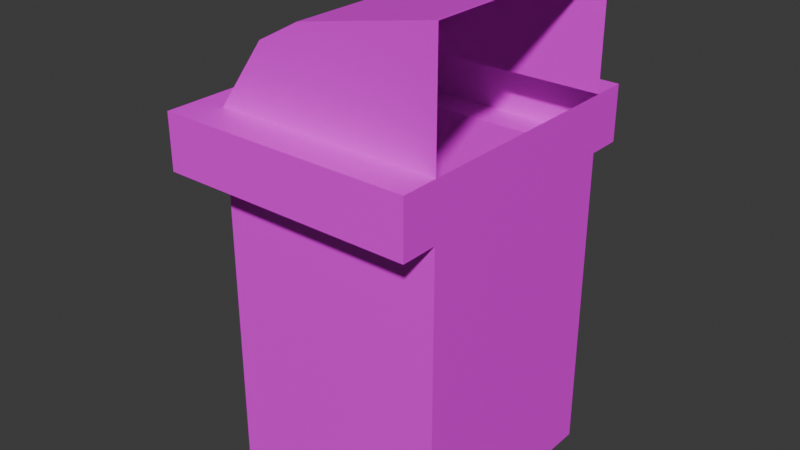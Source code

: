 # Source: BoteBasura.blend  (saved by Blender 5.2.44; exported with 4.5.12 LTS)
import bpy
from mathutils import Matrix  # noqa: F401  (used for matrix-valued properties, if any)

bpy.ops.wm.read_factory_settings(use_empty=True)
scene = bpy.context.scene
scene.name = 'Scene'

# ---- collections
col_collection = bpy.data.collections.new('Collection'); scene.collection.children.link(col_collection)

# ---- images (referenced by path relative to the original .blend; pixels are not part of the script)
import os
ASSET_DIR = os.environ.get("B2B_ASSET_DIR", "")  # directory of the original .blend (textures are referenced by path, not embedded)
HERE = os.path.dirname(os.path.abspath(__file__))  # packed textures are extracted next to this script under _unpacked/

def load_image(name, relpath, width, height, colorspace="sRGB"):
    """Load a texture the original file referenced (path relative to the .blend, or extracted next to this script)."""
    p = next((c for c in (os.path.join(HERE, relpath), os.path.join(ASSET_DIR, relpath)) if relpath and os.path.exists(c)), "")
    if p:
        img = bpy.data.images.load(p, check_existing=True)
        img.name = name
    else:  # same state as the original file: an image datablock whose file is absent (Cycles renders it pink)
        img = bpy.data.images.new(name, width, height)
        img.source = "FILE"
        img.filepath = "//" + (relpath or name)
    img.colorspace_settings.name = colorspace
    return img
img_basurafrontazul_png = load_image('BasuraFrontAzul.png', 'MODELOS/Diego/BoteBasura.fbm/BasuraFrontAzul.png', 1024, 1024, 'sRGB')

# ---- materials (node trees are filled in below, after node groups)
mat_material_001 = bpy.data.materials.new('Material.001')
mat_material_001.roughness = 0.5
mat_material_003 = bpy.data.materials.new('Material.003')
mat_material_003.roughness = 0.5

# ---- material node trees
mat_material_001.use_nodes = True; mat_material_001.node_tree.nodes.clear()
_N = mat_material_001.node_tree.nodes; _L = mat_material_001.node_tree.links
n0 = _N.new('ShaderNodeBsdfPrincipled'); n0.name = 'BSDF Principista'; n0.location = (0, 300)
n0.inputs[10].default_value = 0.005
n1 = _N.new('ShaderNodeOutputMaterial'); n1.name = 'Material'; n1.location = (280, 300)
n2 = _N.new('ShaderNodeTexImage'); n2.name = 'Imagen'; n2.location = (-480, 300)
n2.image = img_basurafrontazul_png
_L.new(n2.outputs[0], n0.inputs[0])
_L.new(n0.outputs[0], n1.inputs[0])
n1.is_active_output = True
mat_material_003.use_nodes = True; mat_material_003.node_tree.nodes.clear()
_N = mat_material_003.node_tree.nodes; _L = mat_material_003.node_tree.links
n0 = _N.new('ShaderNodeBsdfPrincipled'); n0.name = 'BSDF Principista'; n0.location = (0, 300)
n0.inputs[10].default_value = 0.005
n1 = _N.new('ShaderNodeOutputMaterial'); n1.name = 'Material'; n1.location = (280, 300)
n2 = _N.new('ShaderNodeTexImage'); n2.name = 'Imagen'; n2.location = (-480, 300)
n2.image = img_basurafrontazul_png
_L.new(n2.outputs[0], n0.inputs[0])
_L.new(n0.outputs[0], n1.inputs[0])
n1.is_active_output = True

# ---- world
world_world = bpy.data.worlds.new('World'); scene.world = world_world
world_world.use_nodes = True; world_world.node_tree.nodes.clear()
_N = world_world.node_tree.nodes; _L = world_world.node_tree.links
n0 = _N.new('ShaderNodeOutputWorld'); n0.name = 'World Output'; n0.location = (200, 100)
n1 = _N.new('ShaderNodeBackground'); n1.name = 'Background'; n1.location = (-200, 100)
n1.inputs[0].default_value = (0.05088, 0.05088, 0.05088, 1.0)
_L.new(n1.outputs[0], n0.inputs[0])
n0.is_active_output = True
world_world.color = (0.05088, 0.05088, 0.05088)
world_world.sun_shadow_jitter_overblur = 0.0

# ---- meshes
me_cube_002 = bpy.data.meshes.new('Cube.002')
me_cube_002.from_pydata([(1.0, 1.0, -1.0), (1.0, -1.0, -1.0), (1.0, 1.0, 1.724), (1.0, -1.0, 1.724), (1.0, -0.5, -1.0), (1.0, -0.5, 1.724), (1.0, 0.5681, -1.0), (1.0, 0.5681, 1.724), (1.0, 1.0, 3.248), (1.0, 1.0, -1.0), (1.0, -1.0, 3.248), (1.0, -1.0, -1.0), (0.9866, 1.0, 3.248), (-1.0, 1.0, -1.0), (0.9866, -1.0, 3.248), (-1.0, -1.0, -1.0), (1.0, 1.0, 2.211), (-1.0, -1.0, 2.211), (1.0, -1.0, 2.211), (-1.0, 1.0, 2.211), (1.0, 1.0, 1.724), (1.0, -1.0, 1.724), (-1.0, 1.0, 1.724), (-1.0, -1.0, 1.724), (-0.1897, -1.0, 3.013), (1.0, 1.0, 2.634), (1.0, -1.0, 2.634), (-0.1897, 1.0, 3.013), (1.0, 1.0, 2.436), (1.0, -1.0, 2.436), (-0.5687, 1.0, 2.808), (-0.5687, -1.0, 2.808), (-1.0, -0.5, -1.0), (1.0, -0.5, 3.248), (0.9866, -0.5, 3.248), (1.0, -0.5, -1.0), (1.0, -0.5, 2.211), (-1.246, -0.5, 2.211), (-1.246, -0.5, 1.724), (1.0, -0.5, 1.724), (-0.1897, -0.5, 3.013), (-0.5687, -0.5, 2.808), (-1.246, -1.326, 1.724), (-1.246, -1.326, 2.211), (1.0, -0.8261, 2.211), (1.0, -1.326, 2.211), (1.0, -1.326, 1.724), (1.0, -0.8261, 1.724), (-1.246, -0.8261, 2.211), (-1.246, -0.8261, 1.724), (0.9866, 0.5681, 3.248), (1.0, 0.5681, -1.0), (-1.246, 0.5681, 2.211), (-1.246, 0.5681, 1.724), (-0.1897, 0.5681, 3.013), (-0.5687, 0.5681, 2.808), (-1.0, 0.5681, -1.0), (1.0, 0.5681, 3.248), (1.0, 0.5681, 2.211), (1.0, 0.5681, 1.724), (-1.246, 1.304, 2.211), (1.0, 1.304, 2.211), (-1.246, 0.8717, 2.211), (1.0, 1.304, 1.724), (-1.246, 1.304, 1.724), (-1.246, 0.8717, 1.724), (1.0, 0.8717, 2.211), (1.0, 0.8717, 1.724), (-0.6957, 1.0, -1.0), (0.9887, -1.0, 3.248), (-0.6957, -1.0, -1.0), (0.9887, 1.0, 3.248), (-0.6957, 1.0, 2.211), (-0.6957, -1.0, 2.211), (-0.6957, -1.0, 1.724), (-0.6957, 1.0, 1.724), (-0.008654, 1.0, 2.955), (-0.008654, -1.0, 2.955), (-0.33, -1.0, 2.752), (-0.33, 1.0, 2.752), (-0.6957, -0.5, -1.0), (0.9887, -0.5, 3.248), (-0.9417, -1.326, 2.211), (-0.9417, -1.326, 1.724), (0.9887, 0.5681, 3.248), (-0.6957, 0.5681, -1.0), (-0.9417, 1.304, 2.211), (-0.9417, 1.304, 1.724)], [], [(5, 1, 4), (7, 4, 6), (2, 6, 0), (34, 69, 81), (77, 14, 24), (50, 27, 54), (35, 70, 80), (71, 25, 76), (22, 65, 64), (17, 48, 43), (22, 87, 75), (74, 46, 83), (74, 15, 70), (56, 22, 13), (75, 9, 68), (76, 28, 79), (54, 30, 55), (78, 24, 31), (73, 31, 17), (55, 19, 52), (79, 16, 72), (17, 41, 37), (24, 41, 31), (23, 32, 15), (36, 47, 39), (58, 39, 59), (51, 80, 85), (14, 40, 24), (50, 81, 84), (44, 46, 47), (82, 42, 83), (43, 49, 42), (38, 48, 37), (17, 82, 73), (36, 45, 44), (23, 49, 38), (21, 47, 46), (12, 84, 71), (9, 85, 68), (72, 61, 86), (41, 52, 37), (40, 55, 41), (38, 56, 32), (37, 53, 38), (34, 54, 40), (86, 63, 87), (62, 64, 65), (61, 67, 63), (59, 66, 58), (16, 66, 61), (52, 65, 53), (59, 63, 67), (19, 62, 52), (60, 87, 64), (19, 86, 60), (68, 56, 13), (71, 57, 8), (73, 45, 18), (45, 83, 46), (84, 33, 57), (85, 32, 56), (30, 72, 19), (18, 78, 73), (29, 77, 78), (27, 79, 30), (22, 68, 13), (21, 70, 11), (23, 83, 42), (75, 63, 20), (12, 76, 27), (80, 15, 32), (26, 69, 77), (81, 10, 33), (5, 3, 1), (7, 5, 4), (2, 7, 6), (34, 14, 69), (77, 69, 14), (50, 12, 27), (35, 11, 70), (71, 8, 25), (22, 53, 65), (17, 37, 48), (22, 64, 87), (74, 21, 46), (74, 23, 15), (56, 53, 22), (75, 20, 9), (76, 25, 28), (54, 27, 30), (78, 77, 24), (73, 78, 31), (55, 30, 19), (79, 28, 16), (17, 31, 41), (24, 40, 41), (23, 38, 32), (36, 44, 47), (58, 36, 39), (51, 35, 80), (14, 34, 40), (50, 34, 81), (44, 45, 46), (82, 43, 42), (43, 48, 49), (38, 49, 48), (17, 43, 82), (36, 18, 45), (23, 42, 49), (21, 39, 47), (12, 50, 84), (9, 51, 85), (72, 16, 61), (41, 55, 52), (40, 54, 55), (38, 53, 56), (37, 52, 53), (34, 50, 54), (86, 61, 63), (62, 60, 64), (61, 66, 67), (59, 67, 66), (16, 58, 66), (52, 62, 65), (59, 20, 63), (19, 60, 62), (60, 86, 87), (19, 72, 86), (68, 85, 56), (71, 84, 57), (73, 82, 45), (45, 82, 83), (84, 81, 33), (85, 80, 32), (30, 79, 72), (18, 29, 78), (29, 26, 77), (27, 76, 79), (22, 75, 68), (21, 74, 70), (23, 74, 83), (75, 87, 63), (12, 71, 76), (80, 70, 15), (26, 10, 69), (81, 69, 10)])
me_cube_002.polygons.foreach_set('material_index', [0, 0, 0, 1, 1, 1, 1, 1, 1, 1, 1, 1, 1, 1, 1, 1, 1, 1, 1, 1, 1, 1, 1, 1, 1, 1, 1, 1, 1, 1, 1, 1, 1, 1, 1, 1, 1, 1, 1, 1, 1, 1, 1, 1, 1, 1, 1, 1, 1, 1, 1, 1, 1, 1, 1, 1, 1, 1, 1, 1, 1, 1, 1, 1, 1, 1, 1, 1, 1, 1, 1, 1, 1, 0, 0, 0, 1, 1, 1, 1, 1, 1, 1, 1, 1, 1, 1, 1, 1, 1, 1, 1, 1, 1, 1, 1, 1, 1, 1, 1, 1, 1, 1, 1, 1, 1, 1, 1, 1, 1, 1, 1, 1, 1, 1, 1, 1, 1, 1, 1, 1, 1, 1, 1, 1, 1, 1, 1, 1, 1, 1, 1, 1, 1, 1, 1, 1, 1, 1, 1, 1, 1, 1, 1, 1, 1])
_uv = me_cube_002.uv_layers.new(name='UVMap')
_uv.uv.foreach_set('vector', [0.2973, 1.0, 0.01306, -0.008446, 0.3008, -0.003453, 0.7212, 0.999, 0.3008, -0.003453, 0.7206, 0.003096, 0.9986, 1.002, 0.7206, 0.003096, 1.01, 0.009814, 0.9384, 0.1977, 0.9308, 0.2103, 0.9308, 0.1977, 0.8811, 0.2527, 0.8883, 0.2604, 0.8811, 0.2604, 0.8883, 0.09923, 0.8811, 0.1101, 0.8811, 0.09923, 0.8382, 0.1977, 0.7957, 0.2103, 0.7957, 0.1977, 0.8883, 0.1177, 0.8811, 0.1602, 0.8811, 0.1177, 0.8704, 0.1101, 0.8704, 0.09923, 0.8704, 0.1101, 0.8761, 0.05994, 0.8761, 0.07247, 0.8761, 0.05994, 0.8704, 0.1101, 0.8704, 0.1177, 0.8704, 0.1177, 0.8704, 0.2527, 0.8704, 0.2103, 0.8704, 0.2527, 0.8704, 0.2527, 0.8382, 0.2604, 0.8382, 0.2527, 0.8382, 0.09923, 0.8704, 0.1101, 0.8382, 0.1101, 0.8704, 0.1177, 0.8382, 0.1602, 0.8382, 0.1177, 0.8811, 0.1177, 0.8788, 0.1602, 0.8788, 0.1177, 0.8811, 0.09923, 0.8788, 0.1101, 0.8788, 0.09923, 0.8788, 0.2527, 0.8811, 0.2604, 0.8788, 0.2604, 0.8761, 0.2527, 0.8788, 0.2604, 0.8761, 0.2604, 0.8788, 0.09923, 0.8761, 0.1101, 0.8761, 0.09923, 0.8788, 0.1177, 0.8761, 0.1602, 0.8761, 0.1177, 0.8761, 0.05994, 0.8788, 0.07247, 0.8761, 0.07247, 0.8811, 0.05994, 0.8788, 0.07247, 0.8788, 0.05994, 0.8704, 0.05994, 0.8382, 0.07247, 0.8382, 0.05994, 0.8761, 0.1977, 0.8704, 0.1977, 0.8704, 0.1977, 0.8761, 0.171, 0.8704, 0.1977, 0.8704, 0.171, 0.8382, 0.171, 0.7957, 0.1977, 0.7957, 0.171, 0.8883, 0.05994, 0.8811, 0.07247, 0.8811, 0.05994, 0.9384, 0.171, 0.9308, 0.1977, 0.9308, 0.171, 0.8761, 0.1977, 0.8704, 0.2103, 0.8704, 0.1977, 0.8761, 0.2527, 0.8704, 0.2604, 0.8704, 0.2527, 0.8761, 0.05994, 0.8704, 0.07247, 0.8704, 0.05994, 0.8704, 0.07247, 0.8761, 0.07247, 0.8761, 0.07247, 0.8761, 0.2604, 0.8761, 0.2527, 0.8761, 0.2527, 0.0, 0.0, 0.0, 0.0, 0.0, 0.0, 0.8704, 0.05994, 0.8704, 0.07247, 0.8704, 0.07247, 0.5353, 0.75, 0.5353, 0.6875, 0.5353, 0.75, 0.9384, 0.1602, 0.9308, 0.171, 0.9308, 0.1602, 0.8382, 0.1602, 0.7957, 0.171, 0.7957, 0.1602, 0.8761, 0.1177, 0.8761, 0.1602, 0.8761, 0.1177, 0.8788, 0.07247, 0.8761, 0.09923, 0.8761, 0.07247, 0.8811, 0.07247, 0.8788, 0.09923, 0.8788, 0.07247, 0.8704, 0.07247, 0.8382, 0.09923, 0.8382, 0.07247, 0.8761, 0.07247, 0.8704, 0.09923, 0.8704, 0.07247, 0.8883, 0.07247, 0.8811, 0.09923, 0.8811, 0.07247, 0.8761, 0.1177, 0.8704, 0.1602, 0.8704, 0.1177, 0.8761, 0.09923, 0.8704, 0.1101, 0.8704, 0.09923, 0.8761, 0.1602, 0.8704, 0.171, 0.8704, 0.1602, 0.8704, 0.171, 0.8761, 0.171, 0.8761, 0.171, 0.0, 0.0, 0.0, 0.0, 0.0, 0.0, 0.8761, 0.09923, 0.8704, 0.09923, 0.8704, 0.09923, 0.5353, 0.554, 0.5353, 0.5, 0.5353, 0.554, 0.8761, 0.1101, 0.8761, 0.09923, 0.8761, 0.09923, 0.8761, 0.1101, 0.8704, 0.1177, 0.8704, 0.1101, 0.8761, 0.1101, 0.8761, 0.1177, 0.8761, 0.1101, 0.7957, 0.1602, 0.7881, 0.171, 0.7881, 0.1602, 0.9308, 0.1602, 0.8883, 0.171, 0.8883, 0.1602, 0.8761, 0.2527, 0.8761, 0.2103, 0.8761, 0.2103, 0.8761, 0.2103, 0.8704, 0.2527, 0.8704, 0.2103, 0.9308, 0.171, 0.8883, 0.1977, 0.8883, 0.171, 0.7957, 0.171, 0.7881, 0.1977, 0.7881, 0.171, 0.8788, 0.1101, 0.8761, 0.1177, 0.8761, 0.1101, 0.8761, 0.2103, 0.8788, 0.2527, 0.8761, 0.2527, 0.8788, 0.2103, 0.8811, 0.2527, 0.8788, 0.2527, 0.8811, 0.1101, 0.8788, 0.1177, 0.8788, 0.1101, 0.8704, 0.1101, 0.8382, 0.1177, 0.8382, 0.1101, 0.8704, 0.2103, 0.8382, 0.2527, 0.8382, 0.2103, 0.8704, 0.2604, 0.8704, 0.2527, 0.8704, 0.2604, 0.8704, 0.1177, 0.8704, 0.1602, 0.8704, 0.1602, 0.8883, 0.1101, 0.8811, 0.1177, 0.8811, 0.1101, 0.7957, 0.1977, 0.7881, 0.2103, 0.7881, 0.1977, 0.8811, 0.2103, 0.8883, 0.2527, 0.8811, 0.2527, 0.9308, 0.1977, 0.8883, 0.2103, 0.8883, 0.1977, 0.2973, 1.0, 0.009592, 0.9952, 0.01306, -0.008446, 0.7212, 0.999, 0.2973, 1.0, 0.3008, -0.003453, 0.9986, 1.002, 0.7212, 0.999, 0.7206, 0.003096, 0.9384, 0.1977, 0.9384, 0.2103, 0.9308, 0.2103, 0.8811, 0.2527, 0.8883, 0.2527, 0.8883, 0.2604, 0.8883, 0.09923, 0.8883, 0.1101, 0.8811, 0.1101, 0.8382, 0.1977, 0.8382, 0.2103, 0.7957, 0.2103, 0.8883, 0.1177, 0.8883, 0.1602, 0.8811, 0.1602, 0.8704, 0.1101, 0.8704, 0.09923, 0.8704, 0.09923, 0.8761, 0.05994, 0.8761, 0.07247, 0.8761, 0.07247, 0.8704, 0.1101, 0.8704, 0.1101, 0.8704, 0.1177, 0.8704, 0.2527, 0.8704, 0.2103, 0.8704, 0.2103, 0.8704, 0.2527, 0.8704, 0.2604, 0.8382, 0.2604, 0.8382, 0.09923, 0.8704, 0.09923, 0.8704, 0.1101, 0.8704, 0.1177, 0.8704, 0.1602, 0.8382, 0.1602, 0.8811, 0.1177, 0.8811, 0.1602, 0.8788, 0.1602, 0.8811, 0.09923, 0.8811, 0.1101, 0.8788, 0.1101, 0.8788, 0.2527, 0.8811, 0.2527, 0.8811, 0.2604, 0.8761, 0.2527, 0.8788, 0.2527, 0.8788, 0.2604, 0.8788, 0.09923, 0.8788, 0.1101, 0.8761, 0.1101, 0.8788, 0.1177, 0.8788, 0.1602, 0.8761, 0.1602, 0.8761, 0.05994, 0.8788, 0.05994, 0.8788, 0.07247, 0.8811, 0.05994, 0.8811, 0.07247, 0.8788, 0.07247, 0.8704, 0.05994, 0.8704, 0.07247, 0.8382, 0.07247, 0.8761, 0.1977, 0.8761, 0.1977, 0.8704, 0.1977, 0.8761, 0.171, 0.8761, 0.1977, 0.8704, 0.1977, 0.8382, 0.171, 0.8382, 0.1977, 0.7957, 0.1977, 0.8883, 0.05994, 0.8883, 0.07247, 0.8811, 0.07247, 0.9384, 0.171, 0.9384, 0.1977, 0.9308, 0.1977, 0.8761, 0.1977, 0.8761, 0.2103, 0.8704, 0.2103, 0.8761, 0.2527, 0.8761, 0.2604, 0.8704, 0.2604, 0.8761, 0.05994, 0.8761, 0.07247, 0.8704, 0.07247, 0.8704, 0.07247, 0.8704, 0.07247, 0.8761, 0.07247, 0.8761, 0.2604, 0.8761, 0.2604, 0.8761, 0.2527, 0.0, 0.0, 0.0, 0.0, 0.0, 0.0, 0.8704, 0.05994, 0.8704, 0.05994, 0.8704, 0.07247, 0.5353, 0.75, 0.5353, 0.6875, 0.5353, 0.6875, 0.9384, 0.1602, 0.9384, 0.171, 0.9308, 0.171, 0.8382, 0.1602, 0.8382, 0.171, 0.7957, 0.171, 0.8761, 0.1177, 0.8761, 0.1602, 0.8761, 0.1602, 0.8788, 0.07247, 0.8788, 0.09923, 0.8761, 0.09923, 0.8811, 0.07247, 0.8811, 0.09923, 0.8788, 0.09923, 0.8704, 0.07247, 0.8704, 0.09923, 0.8382, 0.09923, 0.8761, 0.07247, 0.8761, 0.09923, 0.8704, 0.09923, 0.8883, 0.07247, 0.8883, 0.09923, 0.8811, 0.09923, 0.8761, 0.1177, 0.8761, 0.1602, 0.8704, 0.1602, 0.8761, 0.09923, 0.8761, 0.1101, 0.8704, 0.1101, 0.8761, 0.1602, 0.8761, 0.171, 0.8704, 0.171, 0.8704, 0.171, 0.8704, 0.171, 0.8761, 0.171, 0.0, 0.0, 0.0, 0.0, 0.0, 0.0, 0.8761, 0.09923, 0.8761, 0.09923, 0.8704, 0.09923, 0.5353, 0.554, 0.5353, 0.5, 0.5353, 0.5, 0.8761, 0.1101, 0.8761, 0.1101, 0.8761, 0.09923, 0.8761, 0.1101, 0.8761, 0.1177, 0.8704, 0.1177, 0.8761, 0.1101, 0.8761, 0.1177, 0.8761, 0.1177, 0.7957, 0.1602, 0.7957, 0.171, 0.7881, 0.171, 0.9308, 0.1602, 0.9308, 0.171, 0.8883, 0.171, 0.8761, 0.2527, 0.8761, 0.2527, 0.8761, 0.2103, 0.8761, 0.2103, 0.8761, 0.2527, 0.8704, 0.2527, 0.9308, 0.171, 0.9308, 0.1977, 0.8883, 0.1977, 0.7957, 0.171, 0.7957, 0.1977, 0.7881, 0.1977, 0.8788, 0.1101, 0.8788, 0.1177, 0.8761, 0.1177, 0.8761, 0.2103, 0.8788, 0.2103, 0.8788, 0.2527, 0.8788, 0.2103, 0.8811, 0.2103, 0.8811, 0.2527, 0.8811, 0.1101, 0.8811, 0.1177, 0.8788, 0.1177, 0.8704, 0.1101, 0.8704, 0.1177, 0.8382, 0.1177, 0.8704, 0.2103, 0.8704, 0.2527, 0.8382, 0.2527, 0.8704, 0.2604, 0.8704, 0.2527, 0.8704, 0.2527, 0.8704, 0.1177, 0.8704, 0.1177, 0.8704, 0.1602, 0.8883, 0.1101, 0.8883, 0.1177, 0.8811, 0.1177, 0.7957, 0.1977, 0.7957, 0.2103, 0.7881, 0.2103, 0.8811, 0.2103, 0.8883, 0.2103, 0.8883, 0.2527, 0.9308, 0.1977, 0.9308, 0.2103, 0.8883, 0.2103])
me_cube_002.materials.append(mat_material_001)
me_cube_002.materials.append(mat_material_003)
me_cube_002.update()
me_cube_002.normals_split_custom_set([tuple(v) for v in zip(*[iter([1.0, 0.0, 0.0, 1.0, 0.0, 0.0, 1.0, 0.0, 0.0, 1.0, 0.0, 0.0, 1.0, 0.0, 0.0, 1.0, 0.0, 0.0, 1.0, 0.0, 0.0, 1.0, 0.0, 0.0, 1.0, 0.0, 0.0, 0.0, 0.0, 1.0, 0.0, 0.0, 1.0, 0.0, 0.0, 1.0, 0.0, -1.0, 0.0, 0.0, -1.0, 0.0, 0.0, -1.0, 0.0, -0.1957, 0.0, 0.9807, -0.1957, 0.0, 0.9807, -0.1957, 0.0, 0.9807, 0.0, 0.0, -1.0, 0.0, 0.0, -1.0, 0.0, 0.0, -1.0, 0.0, 1.0, 0.0, 0.0, 1.0, 0.0, 0.0, 1.0, 0.0, 0.0, 0.0, -1.0, 0.0, 0.0, -1.0, 0.0, 0.0, -1.0, 0.0, 0.0, 1.0, 0.0, 0.0, 1.0, 0.0, 0.0, 1.0, 0.0, 0.0, -1.0, 0.0, 0.0, -1.0, 0.0, 0.0, -1.0, 0.0, 0.0, -1.0, 0.0, 0.0, -1.0, 0.0, 0.0, -1.0, 0.0, -1.0, 0.0, 0.0, -1.0, 0.0, 0.0, -1.0, 0.0, -1.0, 0.0, 0.0, -1.0, 0.0, 0.0, -1.0, 0.0, 0.0, 0.0, 1.0, 0.0, 0.0, 1.0, 0.0, 0.0, 1.0, 0.0, 0.0, 1.0, 0.0, 0.0, 1.0, 0.0, 0.0, 1.0, 0.0, -0.4749, 0.0, 0.88, -0.4749, 0.0, 0.88, -0.4749, 0.0, 0.88, 0.0, -1.0, 0.0, 0.0, -1.0, 0.0, 0.0, -1.0, 0.0, 0.0, -1.0, 0.0, 0.0, -1.0, 0.0, 0.0, -1.0, 0.0, -0.6187, 0.3524, 0.7021, -0.6187, 0.3524, 0.7021, -0.6187, 0.3524, 0.7021, 0.0, 1.0, 0.0, 0.0, 1.0, 0.0, 0.0, 1.0, 0.0, -0.6287, -0.3093, 0.7135, -0.6287, -0.3093, 0.7135, -0.6287, -0.3093, 0.7135, -0.4749, 0.0, 0.88, -0.4749, 0.0, 0.88, -0.4749, 0.0, 0.88, -1.0, 0.0, 0.0, -1.0, 0.0, 0.0, -1.0, 0.0, 0.0, 1.0, 0.0, 0.0, 1.0, 0.0, 0.0, 1.0, 0.0, 0.0, 1.0, 0.0, 0.0, 1.0, 0.0, 0.0, 1.0, 0.0, 0.0, 0.0, 0.0, -1.0, 0.0, 0.0, -1.0, 0.0, 0.0, -1.0, -0.1957, 0.0, 0.9807, -0.1957, 0.0, 0.9807, -0.1957, 0.0, 0.9807, 0.0, 0.0, 1.0, 0.0, 0.0, 1.0, 0.0, 0.0, 1.0, 1.0, 0.0, 0.0, 1.0, 0.0, 0.0, 1.0, 0.0, 0.0, 0.0, -1.0, 0.0, 0.0, -1.0, 0.0, 0.0, -1.0, 0.0, -1.0, 0.0, 0.0, -1.0, 0.0, 0.0, -1.0, 0.0, 0.0, -1.0, 0.0, 0.0, -1.0, 0.0, 0.0, -1.0, 0.0, 0.0, 0.0, 0.0, 1.0, 0.0, 0.0, 1.0, 0.0, 0.0, 1.0, 0.0, 0.0, 1.0, 0.0, 0.0, 1.0, 0.0, 0.0, 1.0, -1.486e-06, 0.0, -1.0, -1.486e-06, 0.0, -1.0, -1.486e-06, 0.0, -1.0, 0.0, 0.0, 1.0, 0.0, 0.0, 1.0, 0.0, 0.0, 1.0, 0.0, 0.0, 1.0, 0.0, 0.0, 1.0, 0.0, 0.0, 1.0, 0.0, 0.0, -1.0, 0.0, 0.0, -1.0, 0.0, 0.0, -1.0, 0.0, 0.0, 1.0, 0.0, 0.0, 1.0, 0.0, 0.0, 1.0, -0.6611, 0.0, 0.7503, -0.6611, 0.0, 0.7503, -0.6611, 0.0, 0.7503, -0.4749, 0.0, 0.88, -0.4749, 0.0, 0.88, -0.4749, 0.0, 0.88, -0.9959, 0.0, -0.08993, -0.9959, 0.0, -0.08993, -0.9959, 0.0, -0.08993, -1.0, 0.0, 0.0, -1.0, 0.0, 0.0, -1.0, 0.0, 0.0, -0.1957, 0.0, 0.9807, -0.1957, 0.0, 0.9807, -0.1957, 0.0, 0.9807, 0.0, 1.0, 0.0, 0.0, 1.0, 0.0, 0.0, 1.0, 0.0, -1.0, 0.0, 0.0, -1.0, 0.0, 0.0, -1.0, 0.0, 0.0, 1.0, 0.0, 0.0, 1.0, 0.0, 0.0, 1.0, 0.0, 0.0, 1.0, 0.0, 0.0, 1.0, 0.0, 0.0, 1.0, 0.0, 0.0, 0.0, 0.0, 1.0, 0.0, 0.0, 1.0, 0.0, 0.0, 1.0, -1.0, 0.0, 0.0, -1.0, 0.0, 0.0, -1.0, 0.0, 0.0, 1.0, 0.0, 0.0, 1.0, 0.0, 0.0, 1.0, 0.0, 0.0, 0.0, 0.0, 1.0, 0.0, 0.0, 1.0, 0.0, 0.0, 1.0, 0.0, 1.0, 0.0, 0.0, 1.0, 0.0, 0.0, 1.0, 0.0, 0.0, 0.0, 1.0, 0.0, 0.0, 1.0, 0.0, 0.0, 1.0, 0.0, 0.0, -1.0, 0.0, 0.0, -1.0, 0.0, 0.0, -1.0, 0.0, 0.0, 1.0, 0.0, 0.0, 1.0, 0.0, 0.0, 1.0, 0.0, 0.0, 1.0, 0.0, 0.0, 1.0, 0.0, 0.0, 1.0, 0.0, -1.0, 0.0, 0.0, -1.0, 0.0, 0.0, -1.0, 0.0, 0.0, 0.0, 1.0, 0.0, 0.0, 1.0, 0.0, 0.0, 1.0, 0.0, 0.0, -1.0, 0.0, 0.0, -1.0, 0.0, 0.0, -1.0, 0.0, 1.0, 0.0, 0.0, 1.0, 0.0, 0.0, 1.0, 0.0, 0.0, -1.0, 0.0, 0.0, -1.0, 0.0, 0.0, -1.0, 0.0, 0.0, -1.0, 1.602e-07, 0.0, -1.0, 1.602e-07, 0.0, -1.0, 1.602e-07, 0.0, 1.0, 4.241e-07, 0.0, 1.0, 4.241e-07, 0.0, 1.0, 4.241e-07, 0.0, 1.0, 0.0, 0.0, 1.0, 0.0, 0.0, 1.0, 0.0, 0.0, -1.0, 0.0, 0.0, -1.0, 0.0, 0.0, -1.0, 0.0, 0.0, 0.0, -1.0, 0.0, 0.0, -1.0, 0.0, 0.0, -1.0, 0.0, 0.0, -1.0, 0.0, 0.0, -1.0, 0.0, 0.0, -1.0, 0.0, 1.0, -8.106e-07, 0.0, 1.0, -8.106e-07, 0.0, 1.0, -8.106e-07, 0.0, 0.0, -1.0, 0.0, 0.0, -1.0, 0.0, 0.0, -1.0, 0.0, -1.0, 0.0, 0.0, -1.0, 0.0, 0.0, -1.0, 0.0, 0.0, 0.0, 1.0, 0.0, 0.0, 1.0, 0.0, 0.0, 1.0, 1.0, 0.0, 0.0, 1.0, 0.0, 0.0, 1.0, 0.0, 0.0, 1.0, 0.0, 0.0, 1.0, 0.0, 0.0, 1.0, 0.0, 0.0, 1.0, 0.0, 0.0, 1.0, 0.0, 0.0, 1.0, 0.0, 0.0, 0.0, 0.0, 1.0, 0.0, 0.0, 1.0, 0.0, 0.0, 1.0, 0.0, -1.0, 0.0, 0.0, -1.0, 0.0, 0.0, -1.0, 0.0, -0.1957, 0.0, 0.9807, -0.1957, 0.0, 0.9807, -0.1957, 0.0, 0.9807, 0.0, 0.0, -1.0, 0.0, 0.0, -1.0, 0.0, 0.0, -1.0, 0.0, 1.0, 0.0, 0.0, 1.0, 0.0, 0.0, 1.0, 0.0, 0.0, 0.0, -1.0, 0.0, 0.0, -1.0, 0.0, 0.0, -1.0, 0.0, 0.0, 1.0, 0.0, 0.0, 1.0, 0.0, 0.0, 1.0, 0.0, 0.0, -1.0, 0.0, 0.0, -1.0, 0.0, 0.0, -1.0, 0.0, 0.0, -1.0, 0.0, 0.0, -1.0, 0.0, 0.0, -1.0, 0.0, -1.0, 0.0, 0.0, -1.0, 0.0, 0.0, -1.0, 0.0, -0.8663, 0.4934, -0.07822, -0.8663, 0.4934, -0.07822, -0.8663, 0.4934, -0.07822, 0.0, 1.0, 0.0, 0.0, 1.0, 0.0, 0.0, 1.0, 0.0, 0.0, 1.0, 0.0, 0.0, 1.0, 0.0, 0.0, 1.0, 0.0, -0.4749, 0.0, 0.88, -0.4749, 0.0, 0.88, -0.4749, 0.0, 0.88, 0.0, -1.0, 0.0, 0.0, -1.0, 0.0, 0.0, -1.0, 0.0, 0.0, -1.0, 0.0, 0.0, -1.0, 0.0, 0.0, -1.0, 0.0, -0.8105, 0.0, 0.5857, -0.8105, 0.0, 0.5857, -0.8105, 0.0, 0.5857, 0.0, 1.0, 0.0, 0.0, 1.0, 0.0, 0.0, 1.0, 0.0, -0.8105, 0.0, 0.5857, -0.8105, 0.0, 0.5857, -0.8105, 0.0, 0.5857, -0.4749, 0.0, 0.88, -0.4749, 0.0, 0.88, -0.4749, 0.0, 0.88, -0.8943, -0.44, -0.08076, -0.8943, -0.44, -0.08076, -0.8943, -0.44, -0.08076, 1.0, 0.0, 0.0, 1.0, 0.0, 0.0, 1.0, 0.0, 0.0, 1.0, 0.0, 0.0, 1.0, 0.0, 0.0, 1.0, 0.0, 0.0, 0.0, 0.0, -1.0, 0.0, 0.0, -1.0, 0.0, 0.0, -1.0, -0.1957, 0.0, 0.9807, -0.1957, 0.0, 0.9807, -0.1957, 0.0, 0.9807, 0.0, 0.0, 1.0, 0.0, 0.0, 1.0, 0.0, 0.0, 1.0, 1.0, 0.0, 0.0, 1.0, 0.0, 0.0, 1.0, 0.0, 0.0, 0.0, -1.0, 0.0, 0.0, -1.0, 0.0, 0.0, -1.0, 0.0, -1.0, 0.0, 0.0, -1.0, 0.0, 0.0, -1.0, 0.0, 0.0, -1.0, 0.0, 0.0, -1.0, 0.0, 0.0, -1.0, 0.0, 0.0, 0.0, 0.0, 1.0, 0.0, 0.0, 1.0, 0.0, 0.0, 1.0, 0.0, 0.0, 1.0, 0.0, 0.0, 1.0, 0.0, 0.0, 1.0, 0.0, 0.0, -1.0, 0.0, 0.0, -1.0, 0.0, 0.0, -1.0, 1.0, 0.0, 0.0, 1.0, 0.0, 0.0, 1.0, 0.0, 0.0, 0.0, 0.0, 1.0, 0.0, 0.0, 1.0, 0.0, 0.0, 1.0, 0.0, 0.0, -1.0, 0.0, 0.0, -1.0, 0.0, 0.0, -1.0, 0.0, 0.0, 1.0, 0.0, 0.0, 1.0, 0.0, 0.0, 1.0, -0.6611, 0.0, 0.7503, -0.6611, 0.0, 0.7503, -0.6611, 0.0, 0.7503, -0.4749, 0.0, 0.88, -0.4749, 0.0, 0.88, -0.4749, 0.0, 0.88, -0.9959, 0.0, -0.08993, -0.9959, 0.0, -0.08993, -0.9959, 0.0, -0.08993, -1.0, 0.0, 0.0, -1.0, 0.0, 0.0, -1.0, 0.0, 0.0, -0.1957, 0.0, 0.9807, -0.1957, 0.0, 0.9807, -0.1957, 0.0, 0.9807, 0.0, 1.0, 0.0, 0.0, 1.0, 0.0, 0.0, 1.0, 0.0, -1.0, 0.0, 0.0, -1.0, 0.0, 0.0, -1.0, 0.0, 0.0, 1.0, 0.0, 0.0, 1.0, 0.0, 0.0, 1.0, 0.0, 0.0, 1.0, 0.0, 0.0, 1.0, 0.0, 0.0, 1.0, 0.0, 0.0, 0.0, 0.0, 1.0, 0.0, 0.0, 1.0, 0.0, 0.0, 1.0, -1.0, 0.0, 0.0, -1.0, 0.0, 0.0, -1.0, 0.0, 0.0, -1.0, 0.0, 0.0, -1.0, 0.0, 0.0, -1.0, 0.0, 0.0, 0.0, 0.0, 1.0, 0.0, 0.0, 1.0, 0.0, 0.0, 1.0, 0.0, 1.0, 0.0, 0.0, 1.0, 0.0, 0.0, 1.0, 0.0, 0.0, 0.0, 1.0, 0.0, 0.0, 1.0, 0.0, 0.0, 1.0, 0.0, 0.0, -1.0, 0.0, 0.0, -1.0, 0.0, 0.0, -1.0, 0.0, 0.0, 1.0, 0.0, 0.0, 1.0, 0.0, 0.0, 1.0, 0.0, 0.0, 1.0, 0.0, 0.0, 1.0, 0.0, 0.0, 1.0, 0.0, -1.0, 0.0, 0.0, -1.0, 0.0, 0.0, -1.0, 0.0, 0.0, 0.0, 1.0, 0.0, 0.0, 1.0, 0.0, 0.0, 1.0, 0.0, 0.0, -1.0, 0.0, 0.0, -1.0, 0.0, 0.0, -1.0, 0.0, 1.0, 0.0, 0.0, 1.0, 0.0, 0.0, 1.0, 0.0, 0.0, -1.0, 0.0, 0.0, -1.0, 0.0, 0.0, -1.0, 0.0, 0.0, -1.0, 0.0, 0.0, -1.0, 0.0, 0.0, -1.0, 0.0, 0.0, 1.0, 0.0, 0.0, 1.0, 0.0, 0.0, 1.0, 0.0, 0.0, 1.0, 0.0, 0.0, 1.0, 0.0, 0.0, 1.0, 0.0, 0.0, -1.0, 0.0, 0.0, -1.0, 0.0, 0.0, -1.0, 0.0, 0.0, 0.0, -1.0, 0.0, 0.0, -1.0, 0.0, 0.0, -1.0, 0.0, 0.0, -1.0, 0.0, 0.0, -1.0, 0.0, 0.0, -1.0, 0.0, 1.0, 0.0, 0.0, 1.0, 0.0, 0.0, 1.0, 0.0, 0.0, 0.0, -1.0, 0.0, 0.0, -1.0, 0.0, 0.0, -1.0, 0.0, -1.0, 0.0, 0.0, -1.0, 0.0, 0.0, -1.0, 0.0, 0.0, 0.0, 1.0, 0.0, 0.0, 1.0, 0.0, 0.0, 1.0])] * 3)])

# ---- objects
ob_cube_001 = bpy.data.objects.new('Cube.001', me_cube_002)

# ---- transforms, parenting, visibility, modifiers, constraints
ob_cube_001.location = (0.0, 0.04293, 1.049)
ob_cube_001.rotation_euler = (1.629e-07, 8.742e-08, -3.239e-22)

# ---- collection membership
col_collection.objects.link(ob_cube_001)

# ---- scene / render settings (as saved in the file)
scene.frame_start = 1; scene.frame_end = 250; scene.frame_set(1)
scene.render.engine = 'BLENDER_EEVEE_NEXT'
scene.render.bake_bias = 0.0
scene.render.bake_samples = 0
scene.render.compositor_device = 'GPU'
scene.eevee.use_volume_custom_range = False
scene.eevee.fast_gi_thickness_near = 0.1
scene.eevee.fast_gi_thickness_far = 0.0
scene.eevee.ray_tracing_options.screen_trace_thickness = 0.1
bpy.context.view_layer.update()

# ---- added for rendering (the .blend has no active camera and no usable light): camera, sun
cam_auto = bpy.data.cameras.new('AutoCamera')
cam_auto.lens = 50.0
cam_auto.sensor_width = 36.0
cam_auto.clip_end = 1000.0
ob_auto_camera = bpy.data.objects.new('AutoCamera', cam_auto)
scene.collection.objects.link(ob_auto_camera)
ob_auto_camera.location = (4.94475, -6.04962, 6.22718)
ob_auto_camera.rotation_euler = (1.09748, -7.21219e-08, 0.694738)
scene.camera = ob_auto_camera
light_auto_sun = bpy.data.lights.new('AutoSun', 'SUN')
light_auto_sun.energy = 3.0
light_auto_sun.angle = 0.0523599
ob_auto_sun = bpy.data.objects.new('AutoSun', light_auto_sun)
scene.collection.objects.link(ob_auto_sun)
ob_auto_sun.rotation_euler = (0.872665, 0.174533, 0.523599)
bpy.context.view_layer.update()
